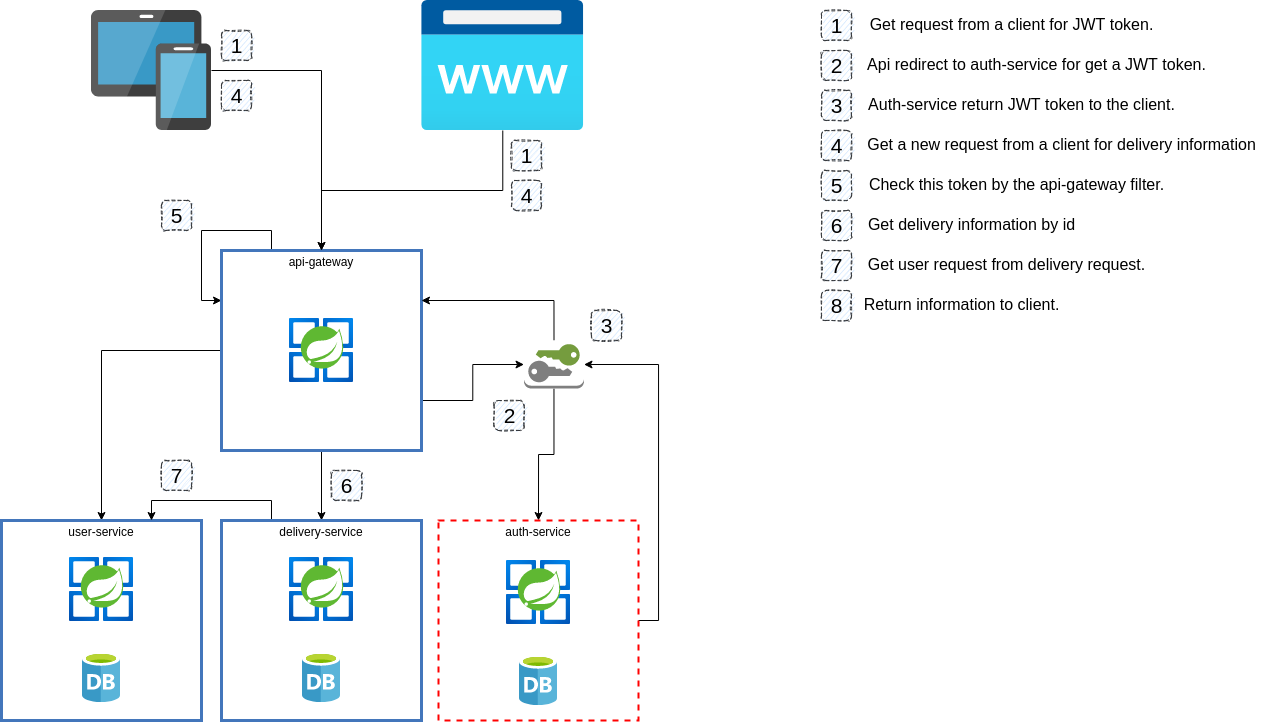

The diagram above was exported from draw.io. Its source (the exported page's mxGraphModel, read from the mxfile embedded in the PNG):
<mxGraphModel dx="1656" dy="946" grid="1" gridSize="10" guides="1" tooltips="1" connect="1" arrows="1" fold="1" page="1" pageScale="1" pageWidth="827" pageHeight="1169" math="1" shadow="0">
  <root>
    <mxCell id="0" />
    <mxCell id="1" parent="0" />
    <mxCell id="p1OO-2wvEeErppgwuLTJ-42" style="edgeStyle=orthogonalEdgeStyle;rounded=0;orthogonalLoop=1;jettySize=auto;html=1;entryX=0;entryY=0.5;entryDx=0;entryDy=0;entryPerimeter=0;fontSize=21;fontColor=none;exitX=1;exitY=0.75;exitDx=0;exitDy=0;" edge="1" parent="1" source="p1OO-2wvEeErppgwuLTJ-27" target="p1OO-2wvEeErppgwuLTJ-1">
      <mxGeometry relative="1" as="geometry" />
    </mxCell>
    <mxCell id="p1OO-2wvEeErppgwuLTJ-47" style="edgeStyle=orthogonalEdgeStyle;rounded=0;orthogonalLoop=1;jettySize=auto;html=1;entryX=0.5;entryY=0;entryDx=0;entryDy=0;fontSize=21;fontColor=none;" edge="1" parent="1" source="p1OO-2wvEeErppgwuLTJ-27" target="p1OO-2wvEeErppgwuLTJ-14">
      <mxGeometry relative="1" as="geometry" />
    </mxCell>
    <mxCell id="p1OO-2wvEeErppgwuLTJ-48" style="edgeStyle=orthogonalEdgeStyle;rounded=0;orthogonalLoop=1;jettySize=auto;html=1;entryX=0.5;entryY=0;entryDx=0;entryDy=0;fontSize=21;fontColor=none;" edge="1" parent="1" source="p1OO-2wvEeErppgwuLTJ-27" target="p1OO-2wvEeErppgwuLTJ-24">
      <mxGeometry relative="1" as="geometry" />
    </mxCell>
    <mxCell id="p1OO-2wvEeErppgwuLTJ-49" style="edgeStyle=orthogonalEdgeStyle;rounded=0;orthogonalLoop=1;jettySize=auto;html=1;exitX=0.25;exitY=0;exitDx=0;exitDy=0;fontSize=21;fontColor=none;entryX=0;entryY=0.25;entryDx=0;entryDy=0;" edge="1" parent="1" source="p1OO-2wvEeErppgwuLTJ-27" target="p1OO-2wvEeErppgwuLTJ-27">
      <mxGeometry relative="1" as="geometry">
        <mxPoint x="190" y="320" as="targetPoint" />
        <Array as="points">
          <mxPoint x="300" y="260" />
          <mxPoint x="230" y="260" />
          <mxPoint x="230" y="330" />
        </Array>
      </mxGeometry>
    </mxCell>
    <mxCell id="p1OO-2wvEeErppgwuLTJ-27" value="api-gateway" style="fontStyle=0;verticalAlign=top;align=center;spacingTop=-2;fillColor=none;rounded=0;whiteSpace=wrap;html=1;strokeColor=#4376BB;strokeWidth=3;dashed=0;container=1;collapsible=0;expand=0;recursiveResize=0;" vertex="1" parent="1">
      <mxGeometry x="250" y="280" width="200" height="200" as="geometry" />
    </mxCell>
    <mxCell id="p1OO-2wvEeErppgwuLTJ-26" value="" style="aspect=fixed;html=1;points=[];align=center;image;fontSize=12;image=img/lib/azure2/compute/Azure_Spring_Cloud.svg;" vertex="1" parent="p1OO-2wvEeErppgwuLTJ-27">
      <mxGeometry x="66" y="68" width="68" height="64" as="geometry" />
    </mxCell>
    <mxCell id="p1OO-2wvEeErppgwuLTJ-43" style="edgeStyle=orthogonalEdgeStyle;rounded=0;orthogonalLoop=1;jettySize=auto;html=1;entryX=0.5;entryY=0;entryDx=0;entryDy=0;fontSize=21;fontColor=none;" edge="1" parent="1" source="p1OO-2wvEeErppgwuLTJ-1" target="p1OO-2wvEeErppgwuLTJ-6">
      <mxGeometry relative="1" as="geometry" />
    </mxCell>
    <mxCell id="p1OO-2wvEeErppgwuLTJ-45" style="edgeStyle=orthogonalEdgeStyle;rounded=0;orthogonalLoop=1;jettySize=auto;html=1;entryX=1;entryY=0.25;entryDx=0;entryDy=0;fontSize=21;fontColor=none;exitX=0.5;exitY=0;exitDx=0;exitDy=0;exitPerimeter=0;" edge="1" parent="1" source="p1OO-2wvEeErppgwuLTJ-1" target="p1OO-2wvEeErppgwuLTJ-27">
      <mxGeometry relative="1" as="geometry">
        <Array as="points">
          <mxPoint x="583" y="330" />
        </Array>
      </mxGeometry>
    </mxCell>
    <mxCell id="p1OO-2wvEeErppgwuLTJ-1" value="" style="outlineConnect=0;dashed=0;verticalLabelPosition=bottom;verticalAlign=top;align=center;html=1;shape=mxgraph.aws3.long_term_security_credential;fillColor=#ffffff;gradientColor=none;" vertex="1" parent="1">
      <mxGeometry x="552.5" y="370" width="60" height="48" as="geometry" />
    </mxCell>
    <mxCell id="p1OO-2wvEeErppgwuLTJ-28" style="edgeStyle=orthogonalEdgeStyle;rounded=0;orthogonalLoop=1;jettySize=auto;html=1;entryX=0.5;entryY=0;entryDx=0;entryDy=0;" edge="1" parent="1" source="p1OO-2wvEeErppgwuLTJ-3" target="p1OO-2wvEeErppgwuLTJ-27">
      <mxGeometry relative="1" as="geometry" />
    </mxCell>
    <mxCell id="p1OO-2wvEeErppgwuLTJ-3" value="" style="aspect=fixed;html=1;points=[];align=center;image;fontSize=12;image=img/lib/azure2/app_services/App_Service_Domains.svg;" vertex="1" parent="1">
      <mxGeometry x="450" y="30" width="162.5" height="130" as="geometry" />
    </mxCell>
    <mxCell id="p1OO-2wvEeErppgwuLTJ-44" style="edgeStyle=orthogonalEdgeStyle;rounded=0;orthogonalLoop=1;jettySize=auto;html=1;fontSize=21;fontColor=none;entryX=1;entryY=0.5;entryDx=0;entryDy=0;entryPerimeter=0;" edge="1" parent="1" source="p1OO-2wvEeErppgwuLTJ-6" target="p1OO-2wvEeErppgwuLTJ-1">
      <mxGeometry relative="1" as="geometry">
        <mxPoint x="660" y="400" as="targetPoint" />
        <Array as="points">
          <mxPoint x="687" y="650" />
          <mxPoint x="687" y="394" />
        </Array>
      </mxGeometry>
    </mxCell>
    <mxCell id="p1OO-2wvEeErppgwuLTJ-6" value="auth-service" style="fontStyle=0;verticalAlign=top;align=center;spacingTop=-2;fillColor=none;rounded=0;whiteSpace=wrap;html=1;strokeColor=#FF0000;strokeWidth=2;dashed=1;container=1;collapsible=0;expand=0;recursiveResize=0;" vertex="1" parent="1">
      <mxGeometry x="467" y="550" width="200" height="200" as="geometry" />
    </mxCell>
    <mxCell id="p1OO-2wvEeErppgwuLTJ-20" value="" style="sketch=0;aspect=fixed;html=1;points=[];align=center;image;fontSize=12;image=img/lib/mscae/Database_General.svg;" vertex="1" parent="p1OO-2wvEeErppgwuLTJ-6">
      <mxGeometry x="81" y="135" width="38" height="50" as="geometry" />
    </mxCell>
    <mxCell id="p1OO-2wvEeErppgwuLTJ-21" value="" style="aspect=fixed;html=1;points=[];align=center;image;fontSize=12;image=img/lib/azure2/compute/Azure_Spring_Cloud.svg;" vertex="1" parent="p1OO-2wvEeErppgwuLTJ-6">
      <mxGeometry x="66" y="40" width="68" height="64" as="geometry" />
    </mxCell>
    <mxCell id="p1OO-2wvEeErppgwuLTJ-29" style="edgeStyle=orthogonalEdgeStyle;rounded=0;orthogonalLoop=1;jettySize=auto;html=1;entryX=0.5;entryY=0;entryDx=0;entryDy=0;" edge="1" parent="1" source="p1OO-2wvEeErppgwuLTJ-8" target="p1OO-2wvEeErppgwuLTJ-27">
      <mxGeometry relative="1" as="geometry" />
    </mxCell>
    <mxCell id="p1OO-2wvEeErppgwuLTJ-8" value="" style="sketch=0;aspect=fixed;html=1;points=[];align=center;image;fontSize=12;image=img/lib/mscae/Devices_Groups.svg;" vertex="1" parent="1">
      <mxGeometry x="120" y="40" width="120" height="120" as="geometry" />
    </mxCell>
    <mxCell id="p1OO-2wvEeErppgwuLTJ-11" value="" style="sketch=0;aspect=fixed;html=1;points=[];align=center;image;fontSize=12;image=img/lib/mscae/Database_General.svg;" vertex="1" parent="1">
      <mxGeometry x="111" y="682" width="38" height="50" as="geometry" />
    </mxCell>
    <mxCell id="p1OO-2wvEeErppgwuLTJ-12" value="" style="aspect=fixed;html=1;points=[];align=center;image;fontSize=12;image=img/lib/azure2/compute/Azure_Spring_Cloud.svg;" vertex="1" parent="1">
      <mxGeometry x="96" y="587" width="68" height="64" as="geometry" />
    </mxCell>
    <mxCell id="p1OO-2wvEeErppgwuLTJ-14" value="user-service" style="fontStyle=0;verticalAlign=top;align=center;spacingTop=-2;fillColor=none;rounded=0;whiteSpace=wrap;html=1;strokeColor=#4376BB;strokeWidth=3;dashed=0;container=1;collapsible=0;expand=0;recursiveResize=0;" vertex="1" parent="1">
      <mxGeometry x="30" y="550" width="200" height="200" as="geometry" />
    </mxCell>
    <mxCell id="p1OO-2wvEeErppgwuLTJ-22" value="" style="sketch=0;aspect=fixed;html=1;points=[];align=center;image;fontSize=12;image=img/lib/mscae/Database_General.svg;" vertex="1" parent="1">
      <mxGeometry x="331" y="682" width="38" height="50" as="geometry" />
    </mxCell>
    <mxCell id="p1OO-2wvEeErppgwuLTJ-23" value="" style="aspect=fixed;html=1;points=[];align=center;image;fontSize=12;image=img/lib/azure2/compute/Azure_Spring_Cloud.svg;" vertex="1" parent="1">
      <mxGeometry x="316" y="587" width="68" height="64" as="geometry" />
    </mxCell>
    <mxCell id="p1OO-2wvEeErppgwuLTJ-70" style="edgeStyle=orthogonalEdgeStyle;rounded=0;orthogonalLoop=1;jettySize=auto;html=1;exitX=0.25;exitY=0;exitDx=0;exitDy=0;entryX=0.75;entryY=0;entryDx=0;entryDy=0;fontSize=16;fontColor=none;" edge="1" parent="1" source="p1OO-2wvEeErppgwuLTJ-24" target="p1OO-2wvEeErppgwuLTJ-14">
      <mxGeometry relative="1" as="geometry" />
    </mxCell>
    <mxCell id="p1OO-2wvEeErppgwuLTJ-24" value="delivery-service" style="fontStyle=0;verticalAlign=top;align=center;spacingTop=-2;fillColor=none;rounded=0;whiteSpace=wrap;html=1;strokeColor=#4376BB;strokeWidth=3;dashed=0;container=1;collapsible=0;expand=0;recursiveResize=0;" vertex="1" parent="1">
      <mxGeometry x="250" y="550" width="200" height="200" as="geometry" />
    </mxCell>
    <mxCell id="p1OO-2wvEeErppgwuLTJ-38" value="1" style="text;html=1;align=center;verticalAlign=middle;resizable=0;points=[];autosize=1;strokeColor=#36393d;fillColor=#cce5ff;fontSize=21;gradientColor=none;dashed=1;rounded=1;glass=0;shadow=0;sketch=1;" vertex="1" parent="1">
      <mxGeometry x="250" y="60" width="30" height="30" as="geometry" />
    </mxCell>
    <mxCell id="p1OO-2wvEeErppgwuLTJ-40" value="1" style="text;html=1;align=center;verticalAlign=middle;resizable=0;points=[];autosize=1;strokeColor=#36393d;fillColor=#cce5ff;fontSize=21;gradientColor=none;dashed=1;rounded=1;glass=0;shadow=0;sketch=1;" vertex="1" parent="1">
      <mxGeometry x="540" y="170" width="30" height="30" as="geometry" />
    </mxCell>
    <mxCell id="p1OO-2wvEeErppgwuLTJ-46" value="3" style="text;html=1;align=center;verticalAlign=middle;resizable=0;points=[];autosize=1;strokeColor=#36393d;fillColor=#cce5ff;fontSize=21;gradientColor=none;dashed=1;rounded=1;glass=0;shadow=0;sketch=1;" vertex="1" parent="1">
      <mxGeometry x="620" y="340" width="30" height="30" as="geometry" />
    </mxCell>
    <mxCell id="p1OO-2wvEeErppgwuLTJ-41" value="2" style="text;html=1;align=center;verticalAlign=middle;resizable=0;points=[];autosize=1;strokeColor=#36393d;fillColor=#cce5ff;fontSize=21;gradientColor=none;dashed=1;rounded=1;glass=0;shadow=0;sketch=1;" vertex="1" parent="1">
      <mxGeometry x="522.5" y="430" width="30" height="30" as="geometry" />
    </mxCell>
    <mxCell id="p1OO-2wvEeErppgwuLTJ-50" value="5" style="text;html=1;align=center;verticalAlign=middle;resizable=0;points=[];autosize=1;strokeColor=#36393d;fillColor=#cce5ff;fontSize=21;gradientColor=none;dashed=1;rounded=1;glass=0;shadow=0;sketch=1;" vertex="1" parent="1">
      <mxGeometry x="190" y="230" width="30" height="30" as="geometry" />
    </mxCell>
    <mxCell id="p1OO-2wvEeErppgwuLTJ-51" value="4" style="text;html=1;align=center;verticalAlign=middle;resizable=0;points=[];autosize=1;strokeColor=#36393d;fillColor=#cce5ff;fontSize=21;gradientColor=none;dashed=1;rounded=1;glass=0;shadow=0;sketch=1;" vertex="1" parent="1">
      <mxGeometry x="250" y="110" width="30" height="30" as="geometry" />
    </mxCell>
    <mxCell id="p1OO-2wvEeErppgwuLTJ-52" value="6" style="text;html=1;align=center;verticalAlign=middle;resizable=0;points=[];autosize=1;strokeColor=#36393d;fillColor=#cce5ff;fontSize=21;gradientColor=none;dashed=1;rounded=1;glass=0;shadow=0;sketch=1;" vertex="1" parent="1">
      <mxGeometry x="360" y="500" width="30" height="30" as="geometry" />
    </mxCell>
    <mxCell id="p1OO-2wvEeErppgwuLTJ-54" value="1" style="text;html=1;align=center;verticalAlign=middle;resizable=0;points=[];autosize=1;strokeColor=#36393d;fillColor=#cce5ff;fontSize=21;gradientColor=none;dashed=1;rounded=1;glass=0;shadow=0;sketch=1;" vertex="1" parent="1">
      <mxGeometry x="850" y="40" width="30" height="30" as="geometry" />
    </mxCell>
    <mxCell id="p1OO-2wvEeErppgwuLTJ-55" value="2" style="text;html=1;align=center;verticalAlign=middle;resizable=0;points=[];autosize=1;strokeColor=#36393d;fillColor=#cce5ff;fontSize=21;gradientColor=none;dashed=1;rounded=1;glass=0;shadow=0;sketch=1;" vertex="1" parent="1">
      <mxGeometry x="850" y="80" width="30" height="30" as="geometry" />
    </mxCell>
    <mxCell id="p1OO-2wvEeErppgwuLTJ-56" value="3" style="text;html=1;align=center;verticalAlign=middle;resizable=0;points=[];autosize=1;strokeColor=#36393d;fillColor=#cce5ff;fontSize=21;gradientColor=none;dashed=1;rounded=1;glass=0;shadow=0;sketch=1;" vertex="1" parent="1">
      <mxGeometry x="850" y="120" width="30" height="30" as="geometry" />
    </mxCell>
    <mxCell id="p1OO-2wvEeErppgwuLTJ-57" value="4" style="text;html=1;align=center;verticalAlign=middle;resizable=0;points=[];autosize=1;strokeColor=#36393d;fillColor=#cce5ff;fontSize=21;gradientColor=none;dashed=1;rounded=1;glass=0;shadow=0;sketch=1;" vertex="1" parent="1">
      <mxGeometry x="850" y="160" width="30" height="30" as="geometry" />
    </mxCell>
    <mxCell id="p1OO-2wvEeErppgwuLTJ-58" value="5" style="text;html=1;align=center;verticalAlign=middle;resizable=0;points=[];autosize=1;strokeColor=#36393d;fillColor=#cce5ff;fontSize=21;gradientColor=none;dashed=1;rounded=1;glass=0;shadow=0;sketch=1;" vertex="1" parent="1">
      <mxGeometry x="850" y="200" width="30" height="30" as="geometry" />
    </mxCell>
    <mxCell id="p1OO-2wvEeErppgwuLTJ-59" value="6" style="text;html=1;align=center;verticalAlign=middle;resizable=0;points=[];autosize=1;strokeColor=#36393d;fillColor=#cce5ff;fontSize=21;gradientColor=none;dashed=1;rounded=1;glass=0;shadow=0;sketch=1;" vertex="1" parent="1">
      <mxGeometry x="850" y="240" width="30" height="30" as="geometry" />
    </mxCell>
    <mxCell id="p1OO-2wvEeErppgwuLTJ-60" value="7" style="text;html=1;align=center;verticalAlign=middle;resizable=0;points=[];autosize=1;strokeColor=#36393d;fillColor=#cce5ff;fontSize=21;gradientColor=none;dashed=1;rounded=1;glass=0;shadow=0;sketch=1;" vertex="1" parent="1">
      <mxGeometry x="850" y="280" width="30" height="30" as="geometry" />
    </mxCell>
    <mxCell id="p1OO-2wvEeErppgwuLTJ-61" value="8" style="text;html=1;align=center;verticalAlign=middle;resizable=0;points=[];autosize=1;strokeColor=#36393d;fillColor=#cce5ff;fontSize=21;gradientColor=none;dashed=1;rounded=1;glass=0;shadow=0;sketch=1;" vertex="1" parent="1">
      <mxGeometry x="850" y="320" width="30" height="30" as="geometry" />
    </mxCell>
    <mxCell id="p1OO-2wvEeErppgwuLTJ-62" value="&lt;font style=&quot;font-size: 16px;&quot;&gt;Get request from a client for JWT token.&lt;/font&gt;" style="text;html=1;align=center;verticalAlign=middle;resizable=0;points=[];autosize=1;strokeColor=none;fillColor=none;fontSize=16;fontColor=none;" vertex="1" parent="1">
      <mxGeometry x="890" y="44" width="300" height="20" as="geometry" />
    </mxCell>
    <mxCell id="p1OO-2wvEeErppgwuLTJ-63" value="&lt;font style=&quot;font-size: 16px;&quot;&gt;Api redirect to auth-service for get a JWT token.&lt;/font&gt;" style="text;html=1;align=center;verticalAlign=middle;resizable=0;points=[];autosize=1;strokeColor=none;fillColor=none;fontSize=16;fontColor=none;" vertex="1" parent="1">
      <mxGeometry x="890" y="84" width="350" height="20" as="geometry" />
    </mxCell>
    <mxCell id="p1OO-2wvEeErppgwuLTJ-64" value="&lt;font style=&quot;font-size: 16px;&quot;&gt;Auth-service return JWT token to the client.&lt;/font&gt;" style="text;html=1;align=center;verticalAlign=middle;resizable=0;points=[];autosize=1;strokeColor=none;fillColor=none;fontSize=16;fontColor=none;" vertex="1" parent="1">
      <mxGeometry x="890" y="124" width="320" height="20" as="geometry" />
    </mxCell>
    <mxCell id="p1OO-2wvEeErppgwuLTJ-65" value="&lt;font style=&quot;font-size: 16px;&quot;&gt;Check this token by the api-gateway filter.&lt;/font&gt;" style="text;html=1;align=center;verticalAlign=middle;resizable=0;points=[];autosize=1;strokeColor=none;fillColor=none;fontSize=16;fontColor=none;" vertex="1" parent="1">
      <mxGeometry x="890" y="204" width="310" height="20" as="geometry" />
    </mxCell>
    <mxCell id="p1OO-2wvEeErppgwuLTJ-66" value="4" style="text;html=1;align=center;verticalAlign=middle;resizable=0;points=[];autosize=1;strokeColor=#36393d;fillColor=#cce5ff;fontSize=21;gradientColor=none;dashed=1;rounded=1;glass=0;shadow=0;sketch=1;" vertex="1" parent="1">
      <mxGeometry x="540" y="210" width="30" height="30" as="geometry" />
    </mxCell>
    <mxCell id="p1OO-2wvEeErppgwuLTJ-67" value="7" style="text;html=1;align=center;verticalAlign=middle;resizable=0;points=[];autosize=1;strokeColor=#36393d;fillColor=#cce5ff;fontSize=21;gradientColor=none;dashed=1;rounded=1;glass=0;shadow=0;sketch=1;" vertex="1" parent="1">
      <mxGeometry x="190" y="490" width="30" height="30" as="geometry" />
    </mxCell>
    <mxCell id="p1OO-2wvEeErppgwuLTJ-68" value="&lt;font style=&quot;font-size: 16px;&quot;&gt;Get a new request from a client for delivery information&lt;/font&gt;" style="text;html=1;align=center;verticalAlign=middle;resizable=0;points=[];autosize=1;strokeColor=none;fillColor=none;fontSize=16;fontColor=none;" vertex="1" parent="1">
      <mxGeometry x="890" y="164" width="400" height="20" as="geometry" />
    </mxCell>
    <mxCell id="p1OO-2wvEeErppgwuLTJ-69" value="&lt;font style=&quot;font-size: 16px;&quot;&gt;Get delivery information by id&lt;/font&gt;" style="text;html=1;align=center;verticalAlign=middle;resizable=0;points=[];autosize=1;strokeColor=none;fillColor=none;fontSize=16;fontColor=none;" vertex="1" parent="1">
      <mxGeometry x="890" y="244" width="220" height="20" as="geometry" />
    </mxCell>
    <mxCell id="p1OO-2wvEeErppgwuLTJ-71" value="&lt;font style=&quot;font-size: 16px;&quot;&gt;Get user request from delivery request.&lt;/font&gt;" style="text;html=1;align=center;verticalAlign=middle;resizable=0;points=[];autosize=1;strokeColor=none;fillColor=none;fontSize=16;fontColor=none;" vertex="1" parent="1">
      <mxGeometry x="890" y="284" width="290" height="20" as="geometry" />
    </mxCell>
    <mxCell id="p1OO-2wvEeErppgwuLTJ-72" value="&lt;font style=&quot;font-size: 16px;&quot;&gt;Return information to client.&lt;/font&gt;" style="text;html=1;align=center;verticalAlign=middle;resizable=0;points=[];autosize=1;strokeColor=none;fillColor=none;fontSize=16;fontColor=none;" vertex="1" parent="1">
      <mxGeometry x="885" y="324" width="210" height="20" as="geometry" />
    </mxCell>
  </root>
</mxGraphModel>